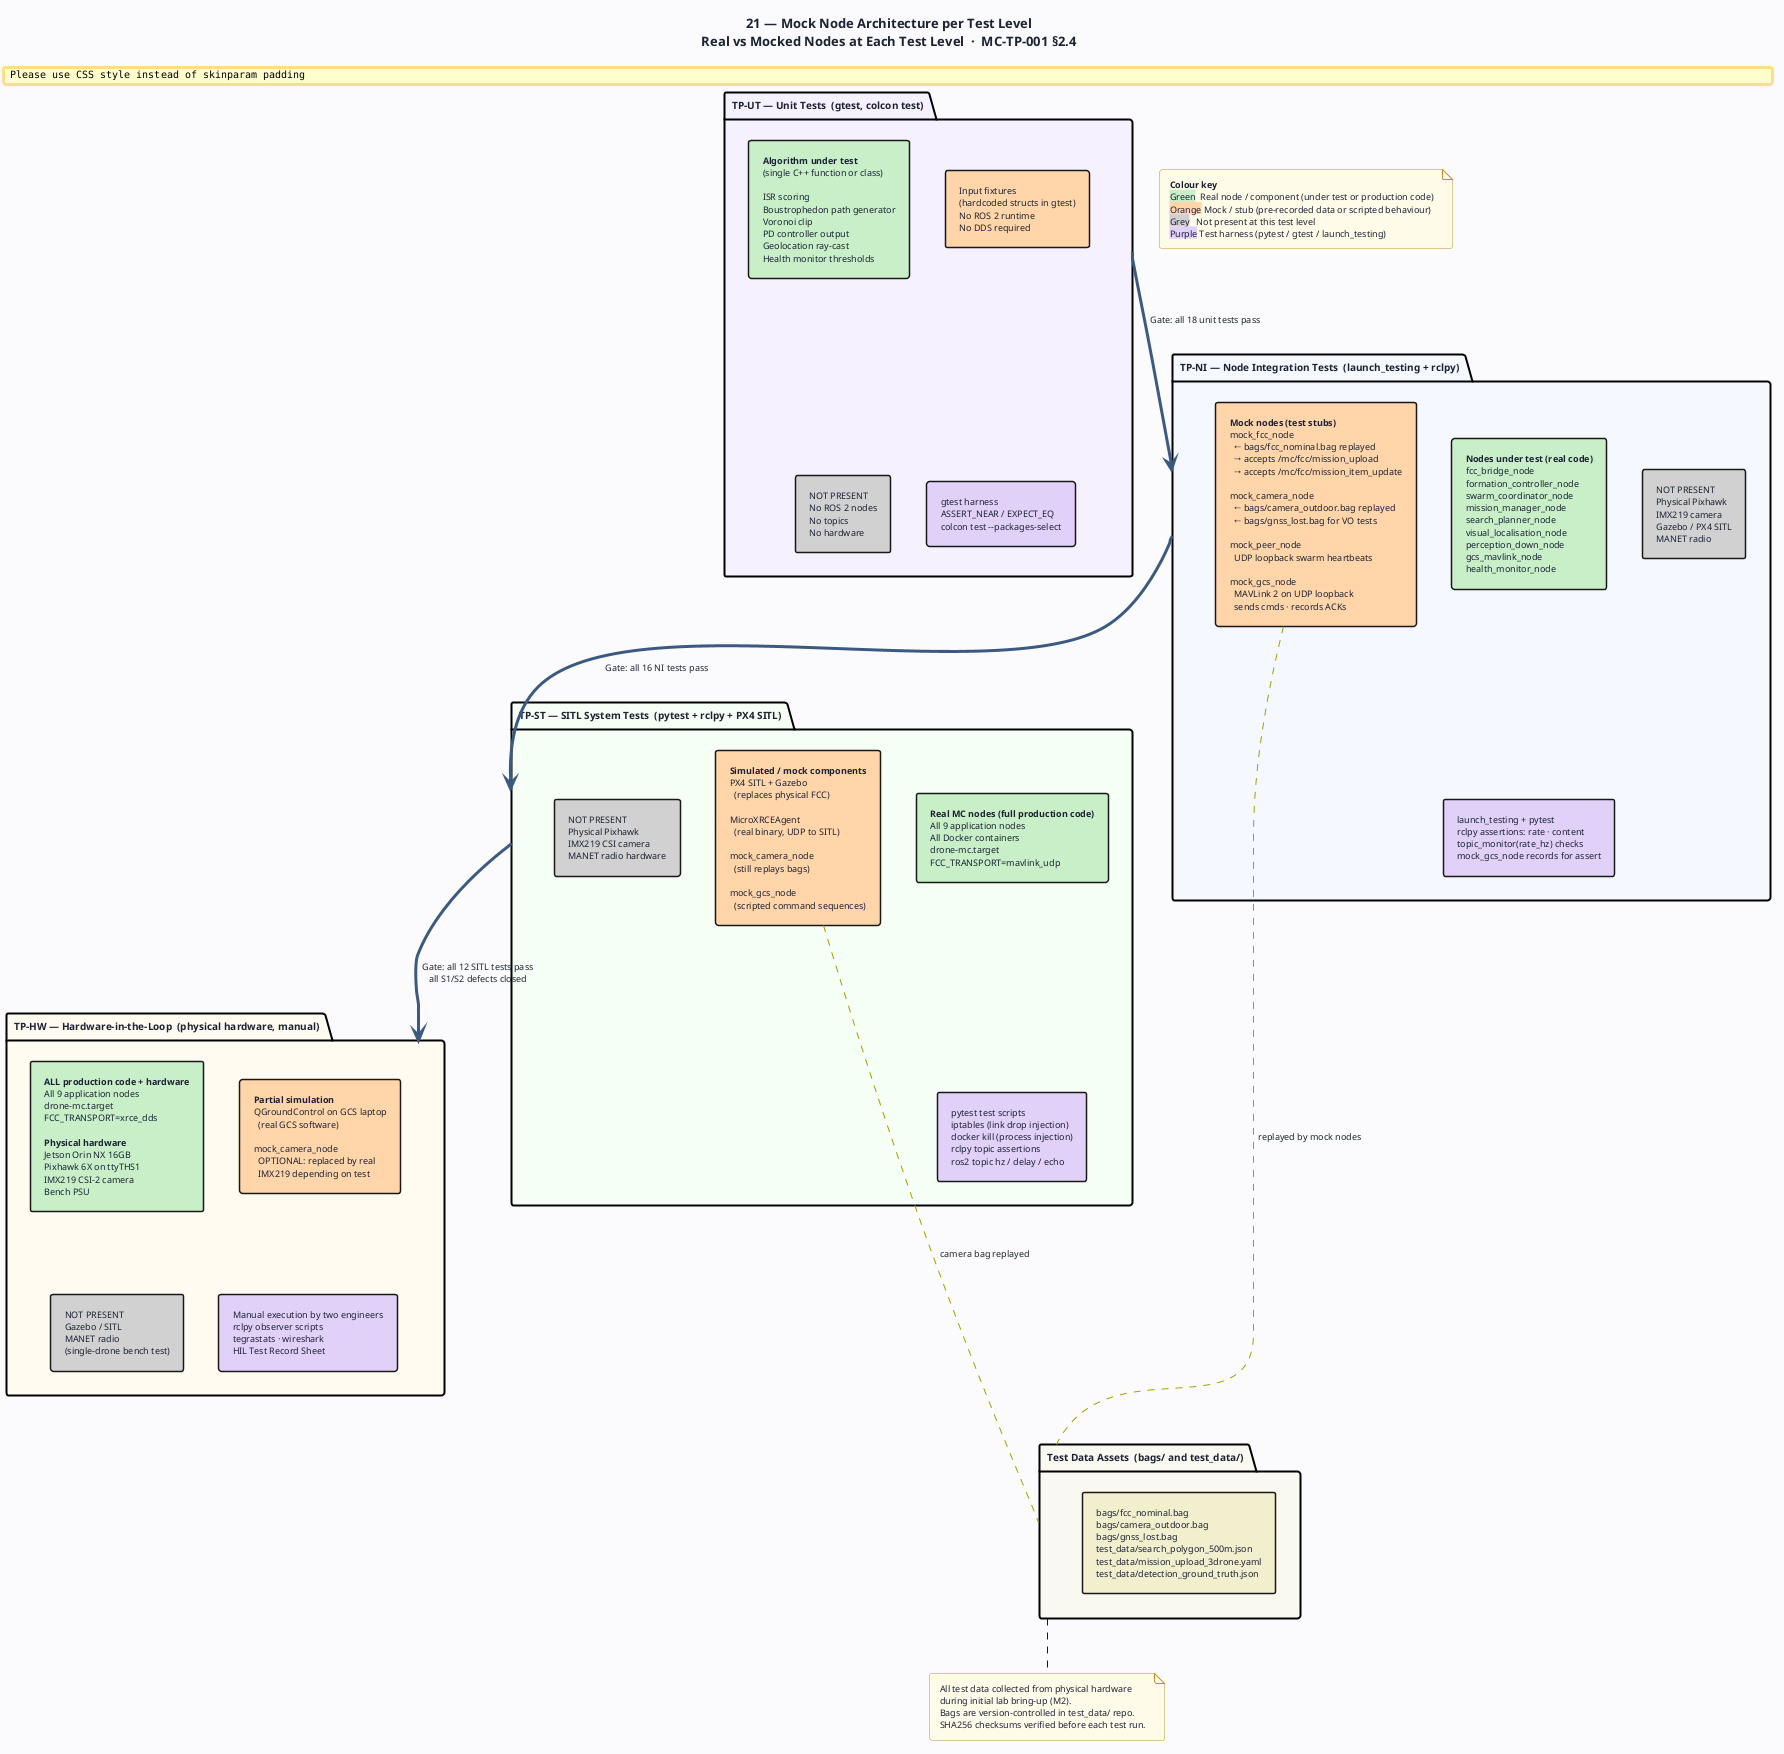

The diagram above was rendered by PlantUML. Its source (embedded in the PNG):
@startuml 21-tp-mock-architecture
' ─────────────────────────────────────────────────────────────
' Diagram 21: Mock Node Architecture per Test Level
' Shows what is real vs mocked at TP-UT / TP-NI / TP-ST / TP-HW
' MC-TP-001 §2.4 / §3
' ─────────────────────────────────────────────────────────────

title "21 — Mock Node Architecture per Test Level\nReal vs Mocked Nodes at Each Test Level  ·  MC-TP-001 §2.4"

skinparam BackgroundColor #FAFBFC
skinparam DefaultFontColor #1C2334
skinparam DefaultFontSize 9
skinparam TitleFontSize 13
skinparam TitleFontStyle bold
skinparam shadowing false
skinparam RoundCorner 5
skinparam Padding 4

skinparam package {
  BorderThickness 2
  FontSize 10
  FontStyle bold
}

skinparam rectangle {
  BorderThickness 1.5
  FontSize 9
}

skinparam note {
  BackgroundColor #FFFAE8
  BorderColor #C09030
  FontSize 9
}

skinparam legend {
  FontSize 9
}

' ═══════════════════════════════════════════════════
' KEY
' ═══════════════════════════════════════════════════

note as KEY
  <b>Colour key</b>
  <back:#C8EEC8>Green</back>  Real node / component (under test or production code)
  <back:#FFD4A8>Orange</back> Mock / stub (pre-recorded data or scripted behaviour)
  <back:#D0D0D0>Grey</back>   Not present at this test level
  <back:#E0D0F8>Purple</back> Test harness (pytest / gtest / launch_testing)
end note

' ═══════════════════════════════════════════════════
' LEVEL 1 — TP-UT (Unit Tests)
' ═══════════════════════════════════════════════════

package "TP-UT — Unit Tests  (gtest, colcon test)" as UT_PKG #F4F0FF {

  rectangle "<b>Algorithm under test</b>\n(single C++ function or class)\n\nISR scoring\nBoustrophedon path generator\nVoronoi clip\nPD controller output\nGeolocation ray-cast\nHealth monitor thresholds" as UT_REAL #C8EEC8

  rectangle "Input fixtures\n(hardcoded structs in gtest)\nNo ROS 2 runtime\nNo DDS required" as UT_FIXTURE #FFD4A8

  rectangle "NOT PRESENT\nNo ROS 2 nodes\nNo topics\nNo hardware" as UT_ABSENT #D0D0D0

  rectangle "gtest harness\nASSERT_NEAR / EXPECT_EQ\ncolcon test --packages-select" as UT_HARNESS #E0D0F8
}

' ═══════════════════════════════════════════════════
' LEVEL 2 — TP-NI (Node Integration)
' ═══════════════════════════════════════════════════

package "TP-NI — Node Integration Tests  (launch_testing + rclpy)" as NI_PKG #F4F8FF {

  rectangle "<b>Nodes under test (real code)</b>\nfcc_bridge_node\nformation_controller_node\nswarm_coordinator_node\nmission_manager_node\nsearch_planner_node\nvisual_localisation_node\nperception_down_node\ngcs_mavlink_node\nhealth_monitor_node" as NI_REAL #C8EEC8

  rectangle "<b>Mock nodes (test stubs)</b>\nmock_fcc_node\n  ← bags/fcc_nominal.bag replayed\n  → accepts /mc/fcc/mission_upload\n  → accepts /mc/fcc/mission_item_update\n\nmock_camera_node\n  ← bags/camera_outdoor.bag replayed\n  ← bags/gnss_lost.bag for VO tests\n\nmock_peer_node\n  UDP loopback swarm heartbeats\n\nmock_gcs_node\n  MAVLink 2 on UDP loopback\n  sends cmds · records ACKs" as NI_MOCK #FFD4A8

  rectangle "NOT PRESENT\nPhysical Pixhawk\nIMX219 camera\nGazebo / PX4 SITL\nMANET radio" as NI_ABSENT #D0D0D0

  rectangle "launch_testing + pytest\nrclpy assertions: rate · content\ntopic_monitor(rate_hz) checks\nmock_gcs_node records for assert" as NI_HARNESS #E0D0F8
}

' ═══════════════════════════════════════════════════
' LEVEL 3 — TP-ST (SITL)
' ═══════════════════════════════════════════════════

package "TP-ST — SITL System Tests  (pytest + rclpy + PX4 SITL)" as ST_PKG #F4FFF4 {

  rectangle "<b>Real MC nodes (full production code)</b>\nAll 9 application nodes\nAll Docker containers\ndrone-mc.target\nFCC_TRANSPORT=mavlink_udp" as ST_REAL #C8EEC8

  rectangle "<b>Simulated / mock components</b>\nPX4 SITL + Gazebo\n  (replaces physical FCC)\n\nMicroXRCEAgent\n  (real binary, UDP to SITL)\n\nmock_camera_node\n  (still replays bags)\n\nmock_gcs_node\n  (scripted command sequences)" as ST_MOCK #FFD4A8

  rectangle "NOT PRESENT\nPhysical Pixhawk\nIMX219 CSI camera\nMANET radio hardware" as ST_ABSENT #D0D0D0

  rectangle "pytest test scripts\niptables (link drop injection)\ndocker kill (process injection)\nrclpy topic assertions\nros2 topic hz / delay / echo" as ST_HARNESS #E0D0F8
}

' ═══════════════════════════════════════════════════
' LEVEL 4 — TP-HW (HIL)
' ═══════════════════════════════════════════════════

package "TP-HW — Hardware-in-the-Loop  (physical hardware, manual)" as HW_PKG #FFFBF0 {

  rectangle "<b>ALL production code + hardware</b>\nAll 9 application nodes\ndrone-mc.target\nFCC_TRANSPORT=xrce_dds\n\n<b>Physical hardware</b>\nJetson Orin NX 16GB\nPixhawk 6X on ttyTHS1\nIMX219 CSI-2 camera\nBench PSU" as HW_REAL #C8EEC8

  rectangle "<b>Partial simulation</b>\nQGroundControl on GCS laptop\n  (real GCS software)\n\nmock_camera_node\n  OPTIONAL: replaced by real\n  IMX219 depending on test" as HW_MOCK #FFD4A8

  rectangle "NOT PRESENT\nGazebo / SITL\nMANET radio\n(single-drone bench test)" as HW_ABSENT #D0D0D0

  rectangle "Manual execution by two engineers\nrclpy observer scripts\ntegrastats · wireshark\nHIL Test Record Sheet" as HW_HARNESS #E0D0F8
}

' ═══════════════════════════════════════════════════
' PROGRESSION ARROW
' ═══════════════════════════════════════════════════

UT_PKG -[#3D5A80,thickness=3]down-> NI_PKG : Gate: all 18 unit tests pass
NI_PKG -[#3D5A80,thickness=3]down-> ST_PKG : Gate: all 16 NI tests pass
ST_PKG -[#3D5A80,thickness=3]down-> HW_PKG : Gate: all 12 SITL tests pass\nall S1/S2 defects closed

' ═══════════════════════════════════════════════════
' DATA ASSETS
' ═══════════════════════════════════════════════════

package "Test Data Assets  (bags/ and test_data/)" as DATA #F8F8F0 {
  rectangle "bags/fcc_nominal.bag\nbags/camera_outdoor.bag\nbags/gnss_lost.bag\ntest_data/search_polygon_500m.json\ntest_data/mission_upload_3drone.yaml\ntest_data/detection_ground_truth.json" as BAGS #F0EECC
}

NI_MOCK ..[#A0A000].. DATA : replayed by mock nodes
ST_MOCK ..[#A0A000].. DATA : camera bag replayed

note bottom of DATA
  All test data collected from physical hardware
  during initial lab bring-up (M2).
  Bags are version-controlled in test_data/ repo.
  SHA256 checksums verified before each test run.
end note

@enduml